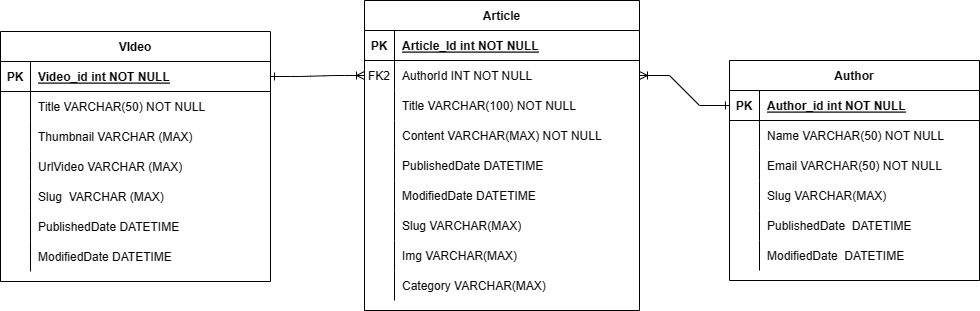

The diagram above was exported from draw.io. Its source (the exported page's mxGraphModel, read from the mxfile embedded in the PNG):
<mxGraphModel dx="946" dy="605" grid="1" gridSize="10" guides="1" tooltips="1" connect="1" arrows="1" fold="1" page="1" pageScale="1" pageWidth="850" pageHeight="1100" math="0" shadow="0" extFonts="Permanent Marker^https://fonts.googleapis.com/css?family=Permanent+Marker">
  <root>
    <mxCell id="0" />
    <mxCell id="1" parent="0" />
    <mxCell id="C-vyLk0tnHw3VtMMgP7b-1" value="" style="edgeStyle=entityRelationEdgeStyle;endArrow=ERoneToMany;startArrow=ERone;endFill=0;startFill=0;" parent="1" source="C-vyLk0tnHw3VtMMgP7b-24" edge="1">
      <mxGeometry width="100" height="100" relative="1" as="geometry">
        <mxPoint x="450" y="720" as="sourcePoint" />
        <mxPoint x="535" y="245" as="targetPoint" />
      </mxGeometry>
    </mxCell>
    <mxCell id="C-vyLk0tnHw3VtMMgP7b-2" value="Article" style="shape=table;startSize=30;container=1;collapsible=1;childLayout=tableLayout;fixedRows=1;rowLines=0;fontStyle=1;align=center;resizeLast=1;" parent="1" vertex="1">
      <mxGeometry x="535" y="170" width="275" height="310" as="geometry">
        <mxRectangle x="425" y="180" width="80" height="30" as="alternateBounds" />
      </mxGeometry>
    </mxCell>
    <mxCell id="C-vyLk0tnHw3VtMMgP7b-3" value="" style="shape=partialRectangle;collapsible=0;dropTarget=0;pointerEvents=0;fillColor=none;points=[[0,0.5],[1,0.5]];portConstraint=eastwest;top=0;left=0;right=0;bottom=1;" parent="C-vyLk0tnHw3VtMMgP7b-2" vertex="1">
      <mxGeometry y="30" width="275" height="30" as="geometry" />
    </mxCell>
    <mxCell id="C-vyLk0tnHw3VtMMgP7b-4" value="PK" style="shape=partialRectangle;overflow=hidden;connectable=0;fillColor=none;top=0;left=0;bottom=0;right=0;fontStyle=1;" parent="C-vyLk0tnHw3VtMMgP7b-3" vertex="1">
      <mxGeometry width="30" height="30" as="geometry">
        <mxRectangle width="30" height="30" as="alternateBounds" />
      </mxGeometry>
    </mxCell>
    <mxCell id="C-vyLk0tnHw3VtMMgP7b-5" value="Article_Id int NOT NULL " style="shape=partialRectangle;overflow=hidden;connectable=0;fillColor=none;top=0;left=0;bottom=0;right=0;align=left;spacingLeft=6;fontStyle=5;" parent="C-vyLk0tnHw3VtMMgP7b-3" vertex="1">
      <mxGeometry x="30" width="245" height="30" as="geometry">
        <mxRectangle width="245" height="30" as="alternateBounds" />
      </mxGeometry>
    </mxCell>
    <mxCell id="C-vyLk0tnHw3VtMMgP7b-9" value="" style="shape=partialRectangle;collapsible=0;dropTarget=0;pointerEvents=0;fillColor=none;points=[[0,0.5],[1,0.5]];portConstraint=eastwest;top=0;left=0;right=0;bottom=0;" parent="C-vyLk0tnHw3VtMMgP7b-2" vertex="1">
      <mxGeometry y="60" width="275" height="30" as="geometry" />
    </mxCell>
    <mxCell id="C-vyLk0tnHw3VtMMgP7b-10" value="FK2" style="shape=partialRectangle;overflow=hidden;connectable=0;fillColor=none;top=0;left=0;bottom=0;right=0;" parent="C-vyLk0tnHw3VtMMgP7b-9" vertex="1">
      <mxGeometry width="30" height="30" as="geometry">
        <mxRectangle width="30" height="30" as="alternateBounds" />
      </mxGeometry>
    </mxCell>
    <mxCell id="C-vyLk0tnHw3VtMMgP7b-11" value="AuthorId INT NOT NULL" style="shape=partialRectangle;overflow=hidden;connectable=0;fillColor=none;top=0;left=0;bottom=0;right=0;align=left;spacingLeft=6;" parent="C-vyLk0tnHw3VtMMgP7b-9" vertex="1">
      <mxGeometry x="30" width="245" height="30" as="geometry">
        <mxRectangle width="245" height="30" as="alternateBounds" />
      </mxGeometry>
    </mxCell>
    <mxCell id="eUzVYr3l227V2RoqCWXL-14" style="shape=partialRectangle;collapsible=0;dropTarget=0;pointerEvents=0;fillColor=none;points=[[0,0.5],[1,0.5]];portConstraint=eastwest;top=0;left=0;right=0;bottom=0;" parent="C-vyLk0tnHw3VtMMgP7b-2" vertex="1">
      <mxGeometry y="90" width="275" height="30" as="geometry" />
    </mxCell>
    <mxCell id="eUzVYr3l227V2RoqCWXL-15" style="shape=partialRectangle;overflow=hidden;connectable=0;fillColor=none;top=0;left=0;bottom=0;right=0;" parent="eUzVYr3l227V2RoqCWXL-14" vertex="1">
      <mxGeometry width="30" height="30" as="geometry">
        <mxRectangle width="30" height="30" as="alternateBounds" />
      </mxGeometry>
    </mxCell>
    <mxCell id="eUzVYr3l227V2RoqCWXL-16" value="Title VARCHAR(100) NOT NULL" style="shape=partialRectangle;overflow=hidden;connectable=0;fillColor=none;top=0;left=0;bottom=0;right=0;align=left;spacingLeft=6;" parent="eUzVYr3l227V2RoqCWXL-14" vertex="1">
      <mxGeometry x="30" width="245" height="30" as="geometry">
        <mxRectangle width="245" height="30" as="alternateBounds" />
      </mxGeometry>
    </mxCell>
    <mxCell id="eUzVYr3l227V2RoqCWXL-26" style="shape=partialRectangle;collapsible=0;dropTarget=0;pointerEvents=0;fillColor=none;points=[[0,0.5],[1,0.5]];portConstraint=eastwest;top=0;left=0;right=0;bottom=0;" parent="C-vyLk0tnHw3VtMMgP7b-2" vertex="1">
      <mxGeometry y="120" width="275" height="30" as="geometry" />
    </mxCell>
    <mxCell id="eUzVYr3l227V2RoqCWXL-27" style="shape=partialRectangle;overflow=hidden;connectable=0;fillColor=none;top=0;left=0;bottom=0;right=0;" parent="eUzVYr3l227V2RoqCWXL-26" vertex="1">
      <mxGeometry width="30" height="30" as="geometry">
        <mxRectangle width="30" height="30" as="alternateBounds" />
      </mxGeometry>
    </mxCell>
    <mxCell id="eUzVYr3l227V2RoqCWXL-28" value="Content VARCHAR(MAX) NOT NULL" style="shape=partialRectangle;overflow=hidden;connectable=0;fillColor=none;top=0;left=0;bottom=0;right=0;align=left;spacingLeft=6;" parent="eUzVYr3l227V2RoqCWXL-26" vertex="1">
      <mxGeometry x="30" width="245" height="30" as="geometry">
        <mxRectangle width="245" height="30" as="alternateBounds" />
      </mxGeometry>
    </mxCell>
    <mxCell id="eUzVYr3l227V2RoqCWXL-23" style="shape=partialRectangle;collapsible=0;dropTarget=0;pointerEvents=0;fillColor=none;points=[[0,0.5],[1,0.5]];portConstraint=eastwest;top=0;left=0;right=0;bottom=0;" parent="C-vyLk0tnHw3VtMMgP7b-2" vertex="1">
      <mxGeometry y="150" width="275" height="30" as="geometry" />
    </mxCell>
    <mxCell id="eUzVYr3l227V2RoqCWXL-24" style="shape=partialRectangle;overflow=hidden;connectable=0;fillColor=none;top=0;left=0;bottom=0;right=0;" parent="eUzVYr3l227V2RoqCWXL-23" vertex="1">
      <mxGeometry width="30" height="30" as="geometry">
        <mxRectangle width="30" height="30" as="alternateBounds" />
      </mxGeometry>
    </mxCell>
    <mxCell id="eUzVYr3l227V2RoqCWXL-25" value="PublishedDate DATETIME" style="shape=partialRectangle;overflow=hidden;connectable=0;fillColor=none;top=0;left=0;bottom=0;right=0;align=left;spacingLeft=6;" parent="eUzVYr3l227V2RoqCWXL-23" vertex="1">
      <mxGeometry x="30" width="245" height="30" as="geometry">
        <mxRectangle width="245" height="30" as="alternateBounds" />
      </mxGeometry>
    </mxCell>
    <mxCell id="eUzVYr3l227V2RoqCWXL-20" style="shape=partialRectangle;collapsible=0;dropTarget=0;pointerEvents=0;fillColor=none;points=[[0,0.5],[1,0.5]];portConstraint=eastwest;top=0;left=0;right=0;bottom=0;" parent="C-vyLk0tnHw3VtMMgP7b-2" vertex="1">
      <mxGeometry y="180" width="275" height="30" as="geometry" />
    </mxCell>
    <mxCell id="eUzVYr3l227V2RoqCWXL-21" style="shape=partialRectangle;overflow=hidden;connectable=0;fillColor=none;top=0;left=0;bottom=0;right=0;" parent="eUzVYr3l227V2RoqCWXL-20" vertex="1">
      <mxGeometry width="30" height="30" as="geometry">
        <mxRectangle width="30" height="30" as="alternateBounds" />
      </mxGeometry>
    </mxCell>
    <mxCell id="eUzVYr3l227V2RoqCWXL-22" value="ModifiedDate DATETIME" style="shape=partialRectangle;overflow=hidden;connectable=0;fillColor=none;top=0;left=0;bottom=0;right=0;align=left;spacingLeft=6;" parent="eUzVYr3l227V2RoqCWXL-20" vertex="1">
      <mxGeometry x="30" width="245" height="30" as="geometry">
        <mxRectangle width="245" height="30" as="alternateBounds" />
      </mxGeometry>
    </mxCell>
    <mxCell id="b9HcwtpO3KwptOpJxzof-1" style="shape=partialRectangle;collapsible=0;dropTarget=0;pointerEvents=0;fillColor=none;points=[[0,0.5],[1,0.5]];portConstraint=eastwest;top=0;left=0;right=0;bottom=0;" parent="C-vyLk0tnHw3VtMMgP7b-2" vertex="1">
      <mxGeometry y="210" width="275" height="30" as="geometry" />
    </mxCell>
    <mxCell id="b9HcwtpO3KwptOpJxzof-2" style="shape=partialRectangle;overflow=hidden;connectable=0;fillColor=none;top=0;left=0;bottom=0;right=0;" parent="b9HcwtpO3KwptOpJxzof-1" vertex="1">
      <mxGeometry width="30" height="30" as="geometry">
        <mxRectangle width="30" height="30" as="alternateBounds" />
      </mxGeometry>
    </mxCell>
    <mxCell id="b9HcwtpO3KwptOpJxzof-3" value="Slug VARCHAR(MAX)" style="shape=partialRectangle;overflow=hidden;connectable=0;fillColor=none;top=0;left=0;bottom=0;right=0;align=left;spacingLeft=6;" parent="b9HcwtpO3KwptOpJxzof-1" vertex="1">
      <mxGeometry x="30" width="245" height="30" as="geometry">
        <mxRectangle width="245" height="30" as="alternateBounds" />
      </mxGeometry>
    </mxCell>
    <mxCell id="b9HcwtpO3KwptOpJxzof-4" style="shape=partialRectangle;collapsible=0;dropTarget=0;pointerEvents=0;fillColor=none;points=[[0,0.5],[1,0.5]];portConstraint=eastwest;top=0;left=0;right=0;bottom=0;" parent="C-vyLk0tnHw3VtMMgP7b-2" vertex="1">
      <mxGeometry y="240" width="275" height="30" as="geometry" />
    </mxCell>
    <mxCell id="b9HcwtpO3KwptOpJxzof-5" style="shape=partialRectangle;overflow=hidden;connectable=0;fillColor=none;top=0;left=0;bottom=0;right=0;" parent="b9HcwtpO3KwptOpJxzof-4" vertex="1">
      <mxGeometry width="30" height="30" as="geometry">
        <mxRectangle width="30" height="30" as="alternateBounds" />
      </mxGeometry>
    </mxCell>
    <mxCell id="b9HcwtpO3KwptOpJxzof-6" value="Img VARCHAR(MAX)" style="shape=partialRectangle;overflow=hidden;connectable=0;fillColor=none;top=0;left=0;bottom=0;right=0;align=left;spacingLeft=6;" parent="b9HcwtpO3KwptOpJxzof-4" vertex="1">
      <mxGeometry x="30" width="245" height="30" as="geometry">
        <mxRectangle width="245" height="30" as="alternateBounds" />
      </mxGeometry>
    </mxCell>
    <mxCell id="b9HcwtpO3KwptOpJxzof-7" style="shape=partialRectangle;collapsible=0;dropTarget=0;pointerEvents=0;fillColor=none;points=[[0,0.5],[1,0.5]];portConstraint=eastwest;top=0;left=0;right=0;bottom=0;" parent="C-vyLk0tnHw3VtMMgP7b-2" vertex="1">
      <mxGeometry y="270" width="275" height="30" as="geometry" />
    </mxCell>
    <mxCell id="b9HcwtpO3KwptOpJxzof-8" style="shape=partialRectangle;overflow=hidden;connectable=0;fillColor=none;top=0;left=0;bottom=0;right=0;" parent="b9HcwtpO3KwptOpJxzof-7" vertex="1">
      <mxGeometry width="30" height="30" as="geometry">
        <mxRectangle width="30" height="30" as="alternateBounds" />
      </mxGeometry>
    </mxCell>
    <mxCell id="b9HcwtpO3KwptOpJxzof-9" value="Category VARCHAR(MAX)" style="shape=partialRectangle;overflow=hidden;connectable=0;fillColor=none;top=0;left=0;bottom=0;right=0;align=left;spacingLeft=6;" parent="b9HcwtpO3KwptOpJxzof-7" vertex="1">
      <mxGeometry x="30" width="245" height="30" as="geometry">
        <mxRectangle width="245" height="30" as="alternateBounds" />
      </mxGeometry>
    </mxCell>
    <mxCell id="C-vyLk0tnHw3VtMMgP7b-13" value="Author" style="shape=table;startSize=30;container=1;collapsible=1;childLayout=tableLayout;fixedRows=1;rowLines=0;fontStyle=1;align=center;resizeLast=1;" parent="1" vertex="1">
      <mxGeometry x="900" y="230" width="250" height="220" as="geometry" />
    </mxCell>
    <mxCell id="C-vyLk0tnHw3VtMMgP7b-14" value="" style="shape=partialRectangle;collapsible=0;dropTarget=0;pointerEvents=0;fillColor=none;points=[[0,0.5],[1,0.5]];portConstraint=eastwest;top=0;left=0;right=0;bottom=1;" parent="C-vyLk0tnHw3VtMMgP7b-13" vertex="1">
      <mxGeometry y="30" width="250" height="30" as="geometry" />
    </mxCell>
    <mxCell id="C-vyLk0tnHw3VtMMgP7b-15" value="PK" style="shape=partialRectangle;overflow=hidden;connectable=0;fillColor=none;top=0;left=0;bottom=0;right=0;fontStyle=1;" parent="C-vyLk0tnHw3VtMMgP7b-14" vertex="1">
      <mxGeometry width="30" height="30" as="geometry">
        <mxRectangle width="30" height="30" as="alternateBounds" />
      </mxGeometry>
    </mxCell>
    <mxCell id="C-vyLk0tnHw3VtMMgP7b-16" value="Author_id int NOT NULL " style="shape=partialRectangle;overflow=hidden;connectable=0;fillColor=none;top=0;left=0;bottom=0;right=0;align=left;spacingLeft=6;fontStyle=5;" parent="C-vyLk0tnHw3VtMMgP7b-14" vertex="1">
      <mxGeometry x="30" width="220" height="30" as="geometry">
        <mxRectangle width="220" height="30" as="alternateBounds" />
      </mxGeometry>
    </mxCell>
    <mxCell id="C-vyLk0tnHw3VtMMgP7b-17" value="" style="shape=partialRectangle;collapsible=0;dropTarget=0;pointerEvents=0;fillColor=none;points=[[0,0.5],[1,0.5]];portConstraint=eastwest;top=0;left=0;right=0;bottom=0;" parent="C-vyLk0tnHw3VtMMgP7b-13" vertex="1">
      <mxGeometry y="60" width="250" height="30" as="geometry" />
    </mxCell>
    <mxCell id="C-vyLk0tnHw3VtMMgP7b-18" value="" style="shape=partialRectangle;overflow=hidden;connectable=0;fillColor=none;top=0;left=0;bottom=0;right=0;" parent="C-vyLk0tnHw3VtMMgP7b-17" vertex="1">
      <mxGeometry width="30" height="30" as="geometry">
        <mxRectangle width="30" height="30" as="alternateBounds" />
      </mxGeometry>
    </mxCell>
    <mxCell id="C-vyLk0tnHw3VtMMgP7b-19" value="Name VARCHAR(50) NOT NULL" style="shape=partialRectangle;overflow=hidden;connectable=0;fillColor=none;top=0;left=0;bottom=0;right=0;align=left;spacingLeft=6;" parent="C-vyLk0tnHw3VtMMgP7b-17" vertex="1">
      <mxGeometry x="30" width="220" height="30" as="geometry">
        <mxRectangle width="220" height="30" as="alternateBounds" />
      </mxGeometry>
    </mxCell>
    <mxCell id="C-vyLk0tnHw3VtMMgP7b-20" value="" style="shape=partialRectangle;collapsible=0;dropTarget=0;pointerEvents=0;fillColor=none;points=[[0,0.5],[1,0.5]];portConstraint=eastwest;top=0;left=0;right=0;bottom=0;" parent="C-vyLk0tnHw3VtMMgP7b-13" vertex="1">
      <mxGeometry y="90" width="250" height="30" as="geometry" />
    </mxCell>
    <mxCell id="C-vyLk0tnHw3VtMMgP7b-21" value="" style="shape=partialRectangle;overflow=hidden;connectable=0;fillColor=none;top=0;left=0;bottom=0;right=0;" parent="C-vyLk0tnHw3VtMMgP7b-20" vertex="1">
      <mxGeometry width="30" height="30" as="geometry">
        <mxRectangle width="30" height="30" as="alternateBounds" />
      </mxGeometry>
    </mxCell>
    <mxCell id="C-vyLk0tnHw3VtMMgP7b-22" value="Email VARCHAR(50) NOT NULL" style="shape=partialRectangle;overflow=hidden;connectable=0;fillColor=none;top=0;left=0;bottom=0;right=0;align=left;spacingLeft=6;" parent="C-vyLk0tnHw3VtMMgP7b-20" vertex="1">
      <mxGeometry x="30" width="220" height="30" as="geometry">
        <mxRectangle width="220" height="30" as="alternateBounds" />
      </mxGeometry>
    </mxCell>
    <mxCell id="CIbaihkIsWUIfxYixoOd-1" value="" style="shape=partialRectangle;collapsible=0;dropTarget=0;pointerEvents=0;fillColor=none;points=[[0,0.5],[1,0.5]];portConstraint=eastwest;top=0;left=0;right=0;bottom=0;" vertex="1" parent="C-vyLk0tnHw3VtMMgP7b-13">
      <mxGeometry y="120" width="250" height="30" as="geometry" />
    </mxCell>
    <mxCell id="CIbaihkIsWUIfxYixoOd-2" value="" style="shape=partialRectangle;overflow=hidden;connectable=0;fillColor=none;top=0;left=0;bottom=0;right=0;" vertex="1" parent="CIbaihkIsWUIfxYixoOd-1">
      <mxGeometry width="30" height="30" as="geometry">
        <mxRectangle width="30" height="30" as="alternateBounds" />
      </mxGeometry>
    </mxCell>
    <mxCell id="CIbaihkIsWUIfxYixoOd-3" value="Slug VARCHAR(MAX)" style="shape=partialRectangle;overflow=hidden;connectable=0;fillColor=none;top=0;left=0;bottom=0;right=0;align=left;spacingLeft=6;" vertex="1" parent="CIbaihkIsWUIfxYixoOd-1">
      <mxGeometry x="30" width="220" height="30" as="geometry">
        <mxRectangle width="220" height="30" as="alternateBounds" />
      </mxGeometry>
    </mxCell>
    <mxCell id="CIbaihkIsWUIfxYixoOd-17" value="" style="shape=partialRectangle;collapsible=0;dropTarget=0;pointerEvents=0;fillColor=none;points=[[0,0.5],[1,0.5]];portConstraint=eastwest;top=0;left=0;right=0;bottom=0;" vertex="1" parent="C-vyLk0tnHw3VtMMgP7b-13">
      <mxGeometry y="150" width="250" height="30" as="geometry" />
    </mxCell>
    <mxCell id="CIbaihkIsWUIfxYixoOd-18" value="" style="shape=partialRectangle;overflow=hidden;connectable=0;fillColor=none;top=0;left=0;bottom=0;right=0;" vertex="1" parent="CIbaihkIsWUIfxYixoOd-17">
      <mxGeometry width="30" height="30" as="geometry">
        <mxRectangle width="30" height="30" as="alternateBounds" />
      </mxGeometry>
    </mxCell>
    <mxCell id="CIbaihkIsWUIfxYixoOd-19" value="PublishedDate  DATETIME" style="shape=partialRectangle;overflow=hidden;connectable=0;fillColor=none;top=0;left=0;bottom=0;right=0;align=left;spacingLeft=6;" vertex="1" parent="CIbaihkIsWUIfxYixoOd-17">
      <mxGeometry x="30" width="220" height="30" as="geometry">
        <mxRectangle width="220" height="30" as="alternateBounds" />
      </mxGeometry>
    </mxCell>
    <mxCell id="CIbaihkIsWUIfxYixoOd-20" value="" style="shape=partialRectangle;collapsible=0;dropTarget=0;pointerEvents=0;fillColor=none;points=[[0,0.5],[1,0.5]];portConstraint=eastwest;top=0;left=0;right=0;bottom=0;" vertex="1" parent="C-vyLk0tnHw3VtMMgP7b-13">
      <mxGeometry y="180" width="250" height="30" as="geometry" />
    </mxCell>
    <mxCell id="CIbaihkIsWUIfxYixoOd-21" value="" style="shape=partialRectangle;overflow=hidden;connectable=0;fillColor=none;top=0;left=0;bottom=0;right=0;" vertex="1" parent="CIbaihkIsWUIfxYixoOd-20">
      <mxGeometry width="30" height="30" as="geometry">
        <mxRectangle width="30" height="30" as="alternateBounds" />
      </mxGeometry>
    </mxCell>
    <mxCell id="CIbaihkIsWUIfxYixoOd-22" value="ModifiedDate  DATETIME" style="shape=partialRectangle;overflow=hidden;connectable=0;fillColor=none;top=0;left=0;bottom=0;right=0;align=left;spacingLeft=6;" vertex="1" parent="CIbaihkIsWUIfxYixoOd-20">
      <mxGeometry x="30" width="220" height="30" as="geometry">
        <mxRectangle width="220" height="30" as="alternateBounds" />
      </mxGeometry>
    </mxCell>
    <mxCell id="C-vyLk0tnHw3VtMMgP7b-23" value="VIdeo" style="shape=table;startSize=30;container=1;collapsible=1;childLayout=tableLayout;fixedRows=1;rowLines=0;fontStyle=1;align=center;resizeLast=1;" parent="1" vertex="1">
      <mxGeometry x="171" y="201" width="270" height="250" as="geometry" />
    </mxCell>
    <mxCell id="C-vyLk0tnHw3VtMMgP7b-24" value="" style="shape=partialRectangle;collapsible=0;dropTarget=0;pointerEvents=0;fillColor=none;points=[[0,0.5],[1,0.5]];portConstraint=eastwest;top=0;left=0;right=0;bottom=1;" parent="C-vyLk0tnHw3VtMMgP7b-23" vertex="1">
      <mxGeometry y="30" width="270" height="30" as="geometry" />
    </mxCell>
    <mxCell id="C-vyLk0tnHw3VtMMgP7b-25" value="PK" style="shape=partialRectangle;overflow=hidden;connectable=0;fillColor=none;top=0;left=0;bottom=0;right=0;fontStyle=1;" parent="C-vyLk0tnHw3VtMMgP7b-24" vertex="1">
      <mxGeometry width="30" height="30" as="geometry">
        <mxRectangle width="30" height="30" as="alternateBounds" />
      </mxGeometry>
    </mxCell>
    <mxCell id="C-vyLk0tnHw3VtMMgP7b-26" value="Video_id int NOT NULL " style="shape=partialRectangle;overflow=hidden;connectable=0;fillColor=none;top=0;left=0;bottom=0;right=0;align=left;spacingLeft=6;fontStyle=5;" parent="C-vyLk0tnHw3VtMMgP7b-24" vertex="1">
      <mxGeometry x="30" width="240" height="30" as="geometry">
        <mxRectangle width="240" height="30" as="alternateBounds" />
      </mxGeometry>
    </mxCell>
    <mxCell id="C-vyLk0tnHw3VtMMgP7b-27" value="" style="shape=partialRectangle;collapsible=0;dropTarget=0;pointerEvents=0;fillColor=none;points=[[0,0.5],[1,0.5]];portConstraint=eastwest;top=0;left=0;right=0;bottom=0;" parent="C-vyLk0tnHw3VtMMgP7b-23" vertex="1">
      <mxGeometry y="60" width="270" height="30" as="geometry" />
    </mxCell>
    <mxCell id="C-vyLk0tnHw3VtMMgP7b-28" value="" style="shape=partialRectangle;overflow=hidden;connectable=0;fillColor=none;top=0;left=0;bottom=0;right=0;" parent="C-vyLk0tnHw3VtMMgP7b-27" vertex="1">
      <mxGeometry width="30" height="30" as="geometry">
        <mxRectangle width="30" height="30" as="alternateBounds" />
      </mxGeometry>
    </mxCell>
    <mxCell id="C-vyLk0tnHw3VtMMgP7b-29" value="Title VARCHAR(50) NOT NULL" style="shape=partialRectangle;overflow=hidden;connectable=0;fillColor=none;top=0;left=0;bottom=0;right=0;align=left;spacingLeft=6;" parent="C-vyLk0tnHw3VtMMgP7b-27" vertex="1">
      <mxGeometry x="30" width="240" height="30" as="geometry">
        <mxRectangle width="240" height="30" as="alternateBounds" />
      </mxGeometry>
    </mxCell>
    <mxCell id="eUzVYr3l227V2RoqCWXL-29" style="shape=partialRectangle;collapsible=0;dropTarget=0;pointerEvents=0;fillColor=none;points=[[0,0.5],[1,0.5]];portConstraint=eastwest;top=0;left=0;right=0;bottom=0;" parent="C-vyLk0tnHw3VtMMgP7b-23" vertex="1">
      <mxGeometry y="90" width="270" height="30" as="geometry" />
    </mxCell>
    <mxCell id="eUzVYr3l227V2RoqCWXL-30" style="shape=partialRectangle;overflow=hidden;connectable=0;fillColor=none;top=0;left=0;bottom=0;right=0;" parent="eUzVYr3l227V2RoqCWXL-29" vertex="1">
      <mxGeometry width="30" height="30" as="geometry">
        <mxRectangle width="30" height="30" as="alternateBounds" />
      </mxGeometry>
    </mxCell>
    <mxCell id="eUzVYr3l227V2RoqCWXL-31" value="Thumbnail VARCHAR (MAX) " style="shape=partialRectangle;overflow=hidden;connectable=0;fillColor=none;top=0;left=0;bottom=0;right=0;align=left;spacingLeft=6;" parent="eUzVYr3l227V2RoqCWXL-29" vertex="1">
      <mxGeometry x="30" width="240" height="30" as="geometry">
        <mxRectangle width="240" height="30" as="alternateBounds" />
      </mxGeometry>
    </mxCell>
    <mxCell id="CIbaihkIsWUIfxYixoOd-23" style="shape=partialRectangle;collapsible=0;dropTarget=0;pointerEvents=0;fillColor=none;points=[[0,0.5],[1,0.5]];portConstraint=eastwest;top=0;left=0;right=0;bottom=0;" vertex="1" parent="C-vyLk0tnHw3VtMMgP7b-23">
      <mxGeometry y="120" width="270" height="30" as="geometry" />
    </mxCell>
    <mxCell id="CIbaihkIsWUIfxYixoOd-24" style="shape=partialRectangle;overflow=hidden;connectable=0;fillColor=none;top=0;left=0;bottom=0;right=0;" vertex="1" parent="CIbaihkIsWUIfxYixoOd-23">
      <mxGeometry width="30" height="30" as="geometry">
        <mxRectangle width="30" height="30" as="alternateBounds" />
      </mxGeometry>
    </mxCell>
    <mxCell id="CIbaihkIsWUIfxYixoOd-25" value="UrlVideo VARCHAR (MAX) " style="shape=partialRectangle;overflow=hidden;connectable=0;fillColor=none;top=0;left=0;bottom=0;right=0;align=left;spacingLeft=6;" vertex="1" parent="CIbaihkIsWUIfxYixoOd-23">
      <mxGeometry x="30" width="240" height="30" as="geometry">
        <mxRectangle width="240" height="30" as="alternateBounds" />
      </mxGeometry>
    </mxCell>
    <mxCell id="CIbaihkIsWUIfxYixoOd-26" style="shape=partialRectangle;collapsible=0;dropTarget=0;pointerEvents=0;fillColor=none;points=[[0,0.5],[1,0.5]];portConstraint=eastwest;top=0;left=0;right=0;bottom=0;" vertex="1" parent="C-vyLk0tnHw3VtMMgP7b-23">
      <mxGeometry y="150" width="270" height="30" as="geometry" />
    </mxCell>
    <mxCell id="CIbaihkIsWUIfxYixoOd-27" style="shape=partialRectangle;overflow=hidden;connectable=0;fillColor=none;top=0;left=0;bottom=0;right=0;" vertex="1" parent="CIbaihkIsWUIfxYixoOd-26">
      <mxGeometry width="30" height="30" as="geometry">
        <mxRectangle width="30" height="30" as="alternateBounds" />
      </mxGeometry>
    </mxCell>
    <mxCell id="CIbaihkIsWUIfxYixoOd-28" value="Slug  VARCHAR (MAX) " style="shape=partialRectangle;overflow=hidden;connectable=0;fillColor=none;top=0;left=0;bottom=0;right=0;align=left;spacingLeft=6;" vertex="1" parent="CIbaihkIsWUIfxYixoOd-26">
      <mxGeometry x="30" width="240" height="30" as="geometry">
        <mxRectangle width="240" height="30" as="alternateBounds" />
      </mxGeometry>
    </mxCell>
    <mxCell id="CIbaihkIsWUIfxYixoOd-29" style="shape=partialRectangle;collapsible=0;dropTarget=0;pointerEvents=0;fillColor=none;points=[[0,0.5],[1,0.5]];portConstraint=eastwest;top=0;left=0;right=0;bottom=0;" vertex="1" parent="C-vyLk0tnHw3VtMMgP7b-23">
      <mxGeometry y="180" width="270" height="30" as="geometry" />
    </mxCell>
    <mxCell id="CIbaihkIsWUIfxYixoOd-30" style="shape=partialRectangle;overflow=hidden;connectable=0;fillColor=none;top=0;left=0;bottom=0;right=0;" vertex="1" parent="CIbaihkIsWUIfxYixoOd-29">
      <mxGeometry width="30" height="30" as="geometry">
        <mxRectangle width="30" height="30" as="alternateBounds" />
      </mxGeometry>
    </mxCell>
    <mxCell id="CIbaihkIsWUIfxYixoOd-31" value="PublishedDate DATETIME" style="shape=partialRectangle;overflow=hidden;connectable=0;fillColor=none;top=0;left=0;bottom=0;right=0;align=left;spacingLeft=6;" vertex="1" parent="CIbaihkIsWUIfxYixoOd-29">
      <mxGeometry x="30" width="240" height="30" as="geometry">
        <mxRectangle width="240" height="30" as="alternateBounds" />
      </mxGeometry>
    </mxCell>
    <mxCell id="CIbaihkIsWUIfxYixoOd-32" style="shape=partialRectangle;collapsible=0;dropTarget=0;pointerEvents=0;fillColor=none;points=[[0,0.5],[1,0.5]];portConstraint=eastwest;top=0;left=0;right=0;bottom=0;" vertex="1" parent="C-vyLk0tnHw3VtMMgP7b-23">
      <mxGeometry y="210" width="270" height="30" as="geometry" />
    </mxCell>
    <mxCell id="CIbaihkIsWUIfxYixoOd-33" style="shape=partialRectangle;overflow=hidden;connectable=0;fillColor=none;top=0;left=0;bottom=0;right=0;" vertex="1" parent="CIbaihkIsWUIfxYixoOd-32">
      <mxGeometry width="30" height="30" as="geometry">
        <mxRectangle width="30" height="30" as="alternateBounds" />
      </mxGeometry>
    </mxCell>
    <mxCell id="CIbaihkIsWUIfxYixoOd-34" value="ModifiedDate DATETIME" style="shape=partialRectangle;overflow=hidden;connectable=0;fillColor=none;top=0;left=0;bottom=0;right=0;align=left;spacingLeft=6;" vertex="1" parent="CIbaihkIsWUIfxYixoOd-32">
      <mxGeometry x="30" width="240" height="30" as="geometry">
        <mxRectangle width="240" height="30" as="alternateBounds" />
      </mxGeometry>
    </mxCell>
    <mxCell id="eUzVYr3l227V2RoqCWXL-1" value="" style="edgeStyle=entityRelationEdgeStyle;fontSize=12;html=1;endArrow=ERoneToMany;rounded=0;startArrow=ERone;startFill=0;entryX=1;entryY=0.5;entryDx=0;entryDy=0;exitX=0;exitY=0.5;exitDx=0;exitDy=0;" parent="1" source="C-vyLk0tnHw3VtMMgP7b-14" target="C-vyLk0tnHw3VtMMgP7b-9" edge="1">
      <mxGeometry width="100" height="100" relative="1" as="geometry">
        <mxPoint x="850" y="410" as="sourcePoint" />
        <mxPoint x="860" y="410" as="targetPoint" />
        <Array as="points">
          <mxPoint x="810" y="320" />
        </Array>
      </mxGeometry>
    </mxCell>
  </root>
</mxGraphModel>